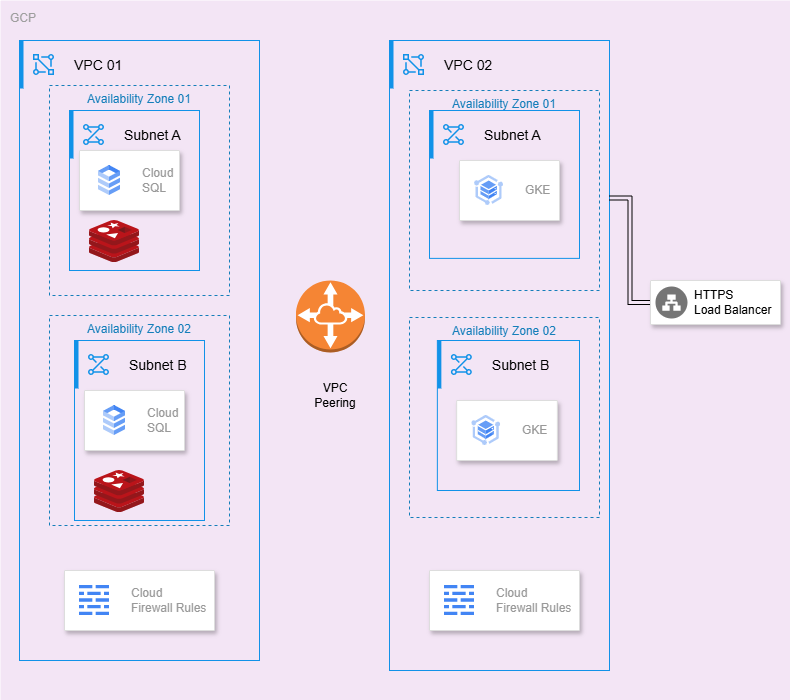

The diagram above was exported from draw.io. Its source (the exported page's mxGraphModel, read from the mxfile embedded in the PNG):
<mxGraphModel dx="1278" dy="2979" grid="1" gridSize="10" guides="1" tooltips="1" connect="1" arrows="1" fold="1" page="1" pageScale="1" pageWidth="827" pageHeight="1169" math="0" shadow="0">
  <root>
    <mxCell id="0" />
    <mxCell id="1" parent="0" />
    <mxCell id="lIGvpH9bjegV7GTKLxkq-3" value="GCP" style="sketch=0;points=[[0,0,0],[0.25,0,0],[0.5,0,0],[0.75,0,0],[1,0,0],[1,0.25,0],[1,0.5,0],[1,0.75,0],[1,1,0],[0.75,1,0],[0.5,1,0],[0.25,1,0],[0,1,0],[0,0.75,0],[0,0.5,0],[0,0.25,0]];rounded=1;absoluteArcSize=1;arcSize=2;html=1;strokeColor=none;gradientColor=none;shadow=0;dashed=0;fontSize=12;fontColor=#9E9E9E;align=left;verticalAlign=top;spacing=10;spacingTop=-4;whiteSpace=wrap;fillColor=#F3E5F5;" vertex="1" parent="1">
      <mxGeometry x="20" y="-2320" width="790" height="700" as="geometry" />
    </mxCell>
    <mxCell id="lIGvpH9bjegV7GTKLxkq-78" value="" style="container=1;collapsible=0;expand=0;recursiveResize=0;html=1;whiteSpace=wrap;strokeColor=#1192E8;fillColor=none;strokeWidth=1" vertex="1" parent="1">
      <mxGeometry x="409" y="-2280" width="220" height="630" as="geometry" />
    </mxCell>
    <mxCell id="lIGvpH9bjegV7GTKLxkq-79" value="VPC 02" style="shape=rect;fillColor=none;aspect=fixed;resizable=0;labelPosition=right;verticalLabelPosition=middle;align=left;verticalAlign=middle;strokeColor=none;part=1;spacingLeft=5;fontSize=14;" vertex="1" parent="lIGvpH9bjegV7GTKLxkq-78">
      <mxGeometry width="48" height="48" relative="1" as="geometry" />
    </mxCell>
    <mxCell id="lIGvpH9bjegV7GTKLxkq-80" value="" style="fillColor=#1192E8;shape=mxgraph.ibm_cloud.ibm-cloud--vpc;strokeColor=none;dashed=0;outlineConnect=0;html=1;labelPosition=center;verticalLabelPosition=bottom;verticalAlign=top;part=1;movable=0;resizable=0;rotatable=0;" vertex="1" parent="lIGvpH9bjegV7GTKLxkq-79">
      <mxGeometry width="24" height="24" relative="1" as="geometry">
        <mxPoint x="12" y="12" as="offset" />
      </mxGeometry>
    </mxCell>
    <mxCell id="lIGvpH9bjegV7GTKLxkq-81" value="" style="shape=rect;fillColor=#1192E8;aspect=fixed;resizable=0;labelPosition=right;verticalLabelPosition=middle;align=left;verticalAlign=middle;strokeColor=none;part=1;spacingLeft=5;fontSize=14;" vertex="1" parent="lIGvpH9bjegV7GTKLxkq-78">
      <mxGeometry width="4" height="48" relative="1" as="geometry" />
    </mxCell>
    <mxCell id="lIGvpH9bjegV7GTKLxkq-94" value="" style="container=1;collapsible=0;expand=0;recursiveResize=0;html=1;whiteSpace=wrap;strokeColor=#1192E8;fillColor=none;strokeWidth=1" vertex="1" parent="lIGvpH9bjegV7GTKLxkq-78">
      <mxGeometry x="40" y="70" width="150" height="147.88" as="geometry" />
    </mxCell>
    <mxCell id="lIGvpH9bjegV7GTKLxkq-95" value="Subnet A" style="shape=rect;fillColor=none;aspect=fixed;resizable=0;labelPosition=right;verticalLabelPosition=middle;align=left;verticalAlign=middle;strokeColor=none;part=1;spacingLeft=5;fontSize=14;" vertex="1" parent="lIGvpH9bjegV7GTKLxkq-94">
      <mxGeometry width="48" height="48" relative="1" as="geometry" />
    </mxCell>
    <mxCell id="lIGvpH9bjegV7GTKLxkq-96" value="" style="fillColor=#1192E8;shape=mxgraph.ibm_cloud.ibm-cloud--subnets;strokeColor=none;dashed=0;outlineConnect=0;html=1;labelPosition=center;verticalLabelPosition=bottom;verticalAlign=top;part=1;movable=0;resizable=0;rotatable=0;" vertex="1" parent="lIGvpH9bjegV7GTKLxkq-95">
      <mxGeometry width="24" height="24" relative="1" as="geometry">
        <mxPoint x="12" y="12" as="offset" />
      </mxGeometry>
    </mxCell>
    <mxCell id="lIGvpH9bjegV7GTKLxkq-97" value="" style="shape=rect;fillColor=#1192E8;aspect=fixed;resizable=0;labelPosition=right;verticalLabelPosition=middle;align=left;verticalAlign=middle;strokeColor=none;part=1;spacingLeft=5;fontSize=14;" vertex="1" parent="lIGvpH9bjegV7GTKLxkq-94">
      <mxGeometry width="4" height="48" relative="1" as="geometry" />
    </mxCell>
    <mxCell id="lIGvpH9bjegV7GTKLxkq-102" value="" style="strokeColor=#dddddd;shadow=1;strokeWidth=1;rounded=1;absoluteArcSize=1;arcSize=2;" vertex="1" parent="lIGvpH9bjegV7GTKLxkq-94">
      <mxGeometry x="30" y="50" width="100" height="60" as="geometry" />
    </mxCell>
    <mxCell id="lIGvpH9bjegV7GTKLxkq-103" value="GKE&amp;nbsp;" style="editableCssRules=.*;html=1;fontColor=#999999;shape=image;verticalLabelPosition=middle;verticalAlign=middle;labelPosition=right;align=left;spacingLeft=20;part=1;points=[];imageAspect=0;image=data:image/svg+xml,(base64 omitted: 1768 chars);" vertex="1" parent="lIGvpH9bjegV7GTKLxkq-102">
      <mxGeometry width="29" height="30" relative="1" as="geometry">
        <mxPoint x="15" y="15" as="offset" />
      </mxGeometry>
    </mxCell>
    <mxCell id="lIGvpH9bjegV7GTKLxkq-117" value="Availability Zone 01" style="fillColor=none;strokeColor=#147EBA;dashed=1;verticalAlign=top;fontStyle=0;fontColor=#147EBA;whiteSpace=wrap;html=1;" vertex="1" parent="lIGvpH9bjegV7GTKLxkq-94">
      <mxGeometry x="-20" y="-20" width="190" height="200" as="geometry" />
    </mxCell>
    <mxCell id="lIGvpH9bjegV7GTKLxkq-98" value="" style="container=1;collapsible=0;expand=0;recursiveResize=0;html=1;whiteSpace=wrap;strokeColor=#1192E8;fillColor=none;strokeWidth=1" vertex="1" parent="lIGvpH9bjegV7GTKLxkq-78">
      <mxGeometry x="47.86" y="300" width="142.14" height="150" as="geometry" />
    </mxCell>
    <mxCell id="lIGvpH9bjegV7GTKLxkq-99" value="Subnet B" style="shape=rect;fillColor=none;aspect=fixed;resizable=0;labelPosition=right;verticalLabelPosition=middle;align=left;verticalAlign=middle;strokeColor=none;part=1;spacingLeft=5;fontSize=14;" vertex="1" parent="lIGvpH9bjegV7GTKLxkq-98">
      <mxGeometry width="48" height="48" relative="1" as="geometry" />
    </mxCell>
    <mxCell id="lIGvpH9bjegV7GTKLxkq-100" value="" style="fillColor=#1192E8;shape=mxgraph.ibm_cloud.ibm-cloud--subnets;strokeColor=none;dashed=0;outlineConnect=0;html=1;labelPosition=center;verticalLabelPosition=bottom;verticalAlign=top;part=1;movable=0;resizable=0;rotatable=0;" vertex="1" parent="lIGvpH9bjegV7GTKLxkq-99">
      <mxGeometry width="24" height="24" relative="1" as="geometry">
        <mxPoint x="12" y="12" as="offset" />
      </mxGeometry>
    </mxCell>
    <mxCell id="lIGvpH9bjegV7GTKLxkq-101" value="" style="shape=rect;fillColor=#1192E8;aspect=fixed;resizable=0;labelPosition=right;verticalLabelPosition=middle;align=left;verticalAlign=middle;strokeColor=none;part=1;spacingLeft=5;fontSize=14;" vertex="1" parent="lIGvpH9bjegV7GTKLxkq-98">
      <mxGeometry width="4" height="48" relative="1" as="geometry" />
    </mxCell>
    <mxCell id="lIGvpH9bjegV7GTKLxkq-104" value="" style="strokeColor=#dddddd;shadow=1;strokeWidth=1;rounded=1;absoluteArcSize=1;arcSize=2;" vertex="1" parent="lIGvpH9bjegV7GTKLxkq-98">
      <mxGeometry x="19.28" y="60" width="100.72" height="60" as="geometry" />
    </mxCell>
    <mxCell id="lIGvpH9bjegV7GTKLxkq-105" value="GKE&amp;nbsp;" style="editableCssRules=.*;html=1;fontColor=#999999;shape=image;verticalLabelPosition=middle;verticalAlign=middle;labelPosition=right;align=left;spacingLeft=20;part=1;points=[];imageAspect=0;image=data:image/svg+xml,(base64 omitted: 1768 chars);" vertex="1" parent="lIGvpH9bjegV7GTKLxkq-104">
      <mxGeometry width="29" height="30" relative="1" as="geometry">
        <mxPoint x="15" y="15" as="offset" />
      </mxGeometry>
    </mxCell>
    <mxCell id="lIGvpH9bjegV7GTKLxkq-118" value="Availability Zone 02" style="fillColor=none;strokeColor=#147EBA;dashed=1;verticalAlign=top;fontStyle=0;fontColor=#147EBA;whiteSpace=wrap;html=1;" vertex="1" parent="lIGvpH9bjegV7GTKLxkq-78">
      <mxGeometry x="20" y="277" width="190" height="200" as="geometry" />
    </mxCell>
    <mxCell id="lIGvpH9bjegV7GTKLxkq-123" value="" style="strokeColor=#dddddd;shadow=1;strokeWidth=1;rounded=1;absoluteArcSize=1;arcSize=2;" vertex="1" parent="lIGvpH9bjegV7GTKLxkq-78">
      <mxGeometry x="40.000000000000064" y="530" width="150" height="60" as="geometry" />
    </mxCell>
    <mxCell id="lIGvpH9bjegV7GTKLxkq-124" value="Cloud&#10;Firewall Rules" style="editableCssRules=.*;html=1;fontColor=#999999;shape=image;verticalLabelPosition=middle;verticalAlign=middle;labelPosition=right;align=left;spacingLeft=20;part=1;points=[];imageAspect=0;image=data:image/svg+xml,(base64 omitted: 664 chars);" vertex="1" parent="lIGvpH9bjegV7GTKLxkq-123">
      <mxGeometry width="30" height="30" relative="1" as="geometry">
        <mxPoint x="15" y="15" as="offset" />
      </mxGeometry>
    </mxCell>
    <mxCell id="lIGvpH9bjegV7GTKLxkq-82" value="" style="container=1;collapsible=0;expand=0;recursiveResize=0;html=1;whiteSpace=wrap;strokeColor=#1192E8;fillColor=none;strokeWidth=1" vertex="1" parent="1">
      <mxGeometry x="39" y="-2280" width="240" height="620" as="geometry" />
    </mxCell>
    <mxCell id="lIGvpH9bjegV7GTKLxkq-83" value="VPC 01" style="shape=rect;fillColor=none;aspect=fixed;resizable=0;labelPosition=right;verticalLabelPosition=middle;align=left;verticalAlign=middle;strokeColor=none;part=1;spacingLeft=5;fontSize=14;" vertex="1" parent="lIGvpH9bjegV7GTKLxkq-82">
      <mxGeometry width="48" height="48" relative="1" as="geometry" />
    </mxCell>
    <mxCell id="lIGvpH9bjegV7GTKLxkq-84" value="" style="fillColor=#1192E8;shape=mxgraph.ibm_cloud.ibm-cloud--vpc;strokeColor=none;dashed=0;outlineConnect=0;html=1;labelPosition=center;verticalLabelPosition=bottom;verticalAlign=top;part=1;movable=0;resizable=0;rotatable=0;" vertex="1" parent="lIGvpH9bjegV7GTKLxkq-83">
      <mxGeometry width="24" height="24" relative="1" as="geometry">
        <mxPoint x="12" y="12" as="offset" />
      </mxGeometry>
    </mxCell>
    <mxCell id="lIGvpH9bjegV7GTKLxkq-85" value="" style="shape=rect;fillColor=#1192E8;aspect=fixed;resizable=0;labelPosition=right;verticalLabelPosition=middle;align=left;verticalAlign=middle;strokeColor=none;part=1;spacingLeft=5;fontSize=14;" vertex="1" parent="lIGvpH9bjegV7GTKLxkq-82">
      <mxGeometry width="4" height="48" relative="1" as="geometry" />
    </mxCell>
    <mxCell id="lIGvpH9bjegV7GTKLxkq-86" value="" style="container=1;collapsible=0;expand=0;recursiveResize=0;html=1;whiteSpace=wrap;strokeColor=#1192E8;fillColor=none;strokeWidth=1" vertex="1" parent="lIGvpH9bjegV7GTKLxkq-82">
      <mxGeometry x="50" y="70" width="130" height="160" as="geometry" />
    </mxCell>
    <mxCell id="lIGvpH9bjegV7GTKLxkq-87" value="Subnet A" style="shape=rect;fillColor=none;aspect=fixed;resizable=0;labelPosition=right;verticalLabelPosition=middle;align=left;verticalAlign=middle;strokeColor=none;part=1;spacingLeft=5;fontSize=14;" vertex="1" parent="lIGvpH9bjegV7GTKLxkq-86">
      <mxGeometry width="48" height="48" relative="1" as="geometry" />
    </mxCell>
    <mxCell id="lIGvpH9bjegV7GTKLxkq-88" value="" style="fillColor=#1192E8;shape=mxgraph.ibm_cloud.ibm-cloud--subnets;strokeColor=none;dashed=0;outlineConnect=0;html=1;labelPosition=center;verticalLabelPosition=bottom;verticalAlign=top;part=1;movable=0;resizable=0;rotatable=0;" vertex="1" parent="lIGvpH9bjegV7GTKLxkq-87">
      <mxGeometry width="24" height="24" relative="1" as="geometry">
        <mxPoint x="12" y="12" as="offset" />
      </mxGeometry>
    </mxCell>
    <mxCell id="lIGvpH9bjegV7GTKLxkq-89" value="" style="shape=rect;fillColor=#1192E8;aspect=fixed;resizable=0;labelPosition=right;verticalLabelPosition=middle;align=left;verticalAlign=middle;strokeColor=none;part=1;spacingLeft=5;fontSize=14;" vertex="1" parent="lIGvpH9bjegV7GTKLxkq-86">
      <mxGeometry width="4" height="48" relative="1" as="geometry" />
    </mxCell>
    <mxCell id="lIGvpH9bjegV7GTKLxkq-108" value="" style="strokeColor=#dddddd;shadow=1;strokeWidth=1;rounded=1;absoluteArcSize=1;arcSize=2;" vertex="1" parent="lIGvpH9bjegV7GTKLxkq-86">
      <mxGeometry x="10" y="40" width="100" height="60" as="geometry" />
    </mxCell>
    <mxCell id="lIGvpH9bjegV7GTKLxkq-109" value="Cloud&#10;SQL" style="editableCssRules=.*;html=1;fontColor=#999999;shape=image;verticalLabelPosition=middle;verticalAlign=middle;labelPosition=right;align=left;spacingLeft=20;part=1;points=[];imageAspect=0;image=data:image/svg+xml,(base64 omitted: 1016 chars);" vertex="1" parent="lIGvpH9bjegV7GTKLxkq-108">
      <mxGeometry width="22" height="30" relative="1" as="geometry">
        <mxPoint x="19" y="15" as="offset" />
      </mxGeometry>
    </mxCell>
    <mxCell id="lIGvpH9bjegV7GTKLxkq-113" value="" style="image;sketch=0;aspect=fixed;html=1;points=[];align=center;fontSize=12;image=img/lib/mscae/Cache_Redis_Product.svg;" vertex="1" parent="lIGvpH9bjegV7GTKLxkq-86">
      <mxGeometry x="20" y="110" width="50" height="42" as="geometry" />
    </mxCell>
    <mxCell id="lIGvpH9bjegV7GTKLxkq-90" value="" style="container=1;collapsible=0;expand=0;recursiveResize=0;html=1;whiteSpace=wrap;strokeColor=#1192E8;fillColor=none;strokeWidth=1" vertex="1" parent="lIGvpH9bjegV7GTKLxkq-82">
      <mxGeometry x="55" y="300" width="130" height="180" as="geometry" />
    </mxCell>
    <mxCell id="lIGvpH9bjegV7GTKLxkq-91" value="Subnet B" style="shape=rect;fillColor=none;aspect=fixed;resizable=0;labelPosition=right;verticalLabelPosition=middle;align=left;verticalAlign=middle;strokeColor=none;part=1;spacingLeft=5;fontSize=14;" vertex="1" parent="lIGvpH9bjegV7GTKLxkq-90">
      <mxGeometry width="48" height="48" relative="1" as="geometry" />
    </mxCell>
    <mxCell id="lIGvpH9bjegV7GTKLxkq-92" value="" style="fillColor=#1192E8;shape=mxgraph.ibm_cloud.ibm-cloud--subnets;strokeColor=none;dashed=0;outlineConnect=0;html=1;labelPosition=center;verticalLabelPosition=bottom;verticalAlign=top;part=1;movable=0;resizable=0;rotatable=0;" vertex="1" parent="lIGvpH9bjegV7GTKLxkq-91">
      <mxGeometry width="24" height="24" relative="1" as="geometry">
        <mxPoint x="12" y="12" as="offset" />
      </mxGeometry>
    </mxCell>
    <mxCell id="lIGvpH9bjegV7GTKLxkq-93" value="" style="shape=rect;fillColor=#1192E8;aspect=fixed;resizable=0;labelPosition=right;verticalLabelPosition=middle;align=left;verticalAlign=middle;strokeColor=none;part=1;spacingLeft=5;fontSize=14;" vertex="1" parent="lIGvpH9bjegV7GTKLxkq-90">
      <mxGeometry width="4" height="48" relative="1" as="geometry" />
    </mxCell>
    <mxCell id="lIGvpH9bjegV7GTKLxkq-111" value="" style="strokeColor=#dddddd;shadow=1;strokeWidth=1;rounded=1;absoluteArcSize=1;arcSize=2;" vertex="1" parent="lIGvpH9bjegV7GTKLxkq-90">
      <mxGeometry x="10" y="50" width="100" height="60" as="geometry" />
    </mxCell>
    <mxCell id="lIGvpH9bjegV7GTKLxkq-112" value="Cloud&#10;SQL" style="editableCssRules=.*;html=1;fontColor=#999999;shape=image;verticalLabelPosition=middle;verticalAlign=middle;labelPosition=right;align=left;spacingLeft=20;part=1;points=[];imageAspect=0;image=data:image/svg+xml,(base64 omitted: 1016 chars);" vertex="1" parent="lIGvpH9bjegV7GTKLxkq-111">
      <mxGeometry width="22" height="30" relative="1" as="geometry">
        <mxPoint x="19" y="15" as="offset" />
      </mxGeometry>
    </mxCell>
    <mxCell id="lIGvpH9bjegV7GTKLxkq-114" value="" style="image;sketch=0;aspect=fixed;html=1;points=[];align=center;fontSize=12;image=img/lib/mscae/Cache_Redis_Product.svg;" vertex="1" parent="lIGvpH9bjegV7GTKLxkq-90">
      <mxGeometry x="20" y="130" width="50" height="42" as="geometry" />
    </mxCell>
    <mxCell id="lIGvpH9bjegV7GTKLxkq-116" value="Availability Zone 02" style="fillColor=none;strokeColor=#147EBA;dashed=1;verticalAlign=top;fontStyle=0;fontColor=#147EBA;whiteSpace=wrap;html=1;" vertex="1" parent="lIGvpH9bjegV7GTKLxkq-90">
      <mxGeometry x="-25" y="-25" width="180" height="210" as="geometry" />
    </mxCell>
    <mxCell id="lIGvpH9bjegV7GTKLxkq-47" value="Availability Zone 01" style="fillColor=none;strokeColor=#147EBA;dashed=1;verticalAlign=top;fontStyle=0;fontColor=#147EBA;whiteSpace=wrap;html=1;" vertex="1" parent="lIGvpH9bjegV7GTKLxkq-82">
      <mxGeometry x="30" y="45" width="180" height="210" as="geometry" />
    </mxCell>
    <mxCell id="lIGvpH9bjegV7GTKLxkq-121" value="" style="strokeColor=#dddddd;shadow=1;strokeWidth=1;rounded=1;absoluteArcSize=1;arcSize=2;" vertex="1" parent="lIGvpH9bjegV7GTKLxkq-82">
      <mxGeometry x="45" y="530" width="150" height="60" as="geometry" />
    </mxCell>
    <mxCell id="lIGvpH9bjegV7GTKLxkq-122" value="Cloud&#10;Firewall Rules" style="editableCssRules=.*;html=1;fontColor=#999999;shape=image;verticalLabelPosition=middle;verticalAlign=middle;labelPosition=right;align=left;spacingLeft=20;part=1;points=[];imageAspect=0;image=data:image/svg+xml,(base64 omitted: 664 chars);" vertex="1" parent="lIGvpH9bjegV7GTKLxkq-121">
      <mxGeometry width="30" height="30" relative="1" as="geometry">
        <mxPoint x="15" y="15" as="offset" />
      </mxGeometry>
    </mxCell>
    <mxCell id="lIGvpH9bjegV7GTKLxkq-115" value="" style="outlineConnect=0;dashed=0;verticalLabelPosition=bottom;verticalAlign=top;align=center;html=1;shape=mxgraph.aws3.vpc_peering;fillColor=#F58534;gradientColor=none;" vertex="1" parent="1">
      <mxGeometry x="315.5" y="-2040" width="69" height="72" as="geometry" />
    </mxCell>
    <mxCell id="lIGvpH9bjegV7GTKLxkq-119" value="VPC Peering" style="text;html=1;align=center;verticalAlign=middle;whiteSpace=wrap;rounded=0;" vertex="1" parent="1">
      <mxGeometry x="324.5" y="-1940" width="60" height="30" as="geometry" />
    </mxCell>
    <mxCell id="lIGvpH9bjegV7GTKLxkq-127" value="" style="edgeStyle=orthogonalEdgeStyle;rounded=0;orthogonalLoop=1;jettySize=auto;html=1;entryX=1;entryY=0.25;entryDx=0;entryDy=0;shape=link;" edge="1" parent="1" source="lIGvpH9bjegV7GTKLxkq-125" target="lIGvpH9bjegV7GTKLxkq-78">
      <mxGeometry relative="1" as="geometry" />
    </mxCell>
    <mxCell id="lIGvpH9bjegV7GTKLxkq-125" value="" style="strokeColor=#dddddd;shadow=1;strokeWidth=1;rounded=1;absoluteArcSize=1;arcSize=2;" vertex="1" parent="1">
      <mxGeometry x="670" y="-2040" width="130" height="44" as="geometry" />
    </mxCell>
    <mxCell id="lIGvpH9bjegV7GTKLxkq-126" value="HTTPS&#10;Load Balancer" style="sketch=0;dashed=0;connectable=0;html=1;fillColor=#757575;strokeColor=none;shape=mxgraph.gcp2.network_load_balancer;part=1;labelPosition=right;verticalLabelPosition=middle;align=left;verticalAlign=middle;spacingLeft=5;fontSize=12;" vertex="1" parent="lIGvpH9bjegV7GTKLxkq-125">
      <mxGeometry y="0.5" width="32" height="32" relative="1" as="geometry">
        <mxPoint x="5" y="-16" as="offset" />
      </mxGeometry>
    </mxCell>
  </root>
</mxGraphModel>